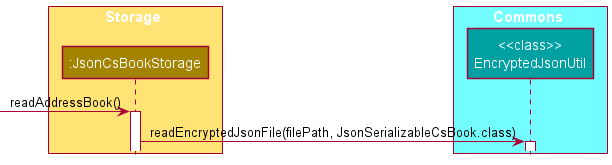

The diagram above was rendered by PlantUML. Its source (embedded in the PNG):
@startuml
!include style.puml

box Storage STORAGE_COLOR_T1
participant ":JsonCsBookStorage" as JsonCsBookStorage STORAGE_COLOR
end box

box Commons COMMONS_COLOR_T1
participant "<<class>>\nEncryptedJsonUtil" as EncryptedJsonUtil COMMONS_COLOR
end box

[-> JsonCsBookStorage : readAddressBook()
activate JsonCsBookStorage

JsonCsBookStorage -> EncryptedJsonUtil : readEncryptedJsonFile(filePath, JsonSerializableCsBook.class)
activate EncryptedJsonUtil

@enduml